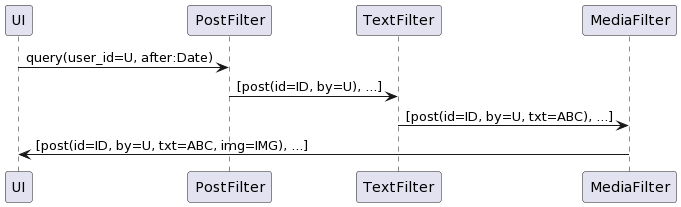

The diagram above was rendered by PlantUML. Its source (embedded in the PNG):
@startuml
UI -> PostFilter : query(user_id=U, after:Date)
PostFilter -> TextFilter : [post(id=ID, by=U), ...]
TextFilter -> MediaFilter : [post(id=ID, by=U, txt=ABC), ...]
MediaFilter -> UI : [post(id=ID, by=U, txt=ABC, img=IMG), ...]
@enduml